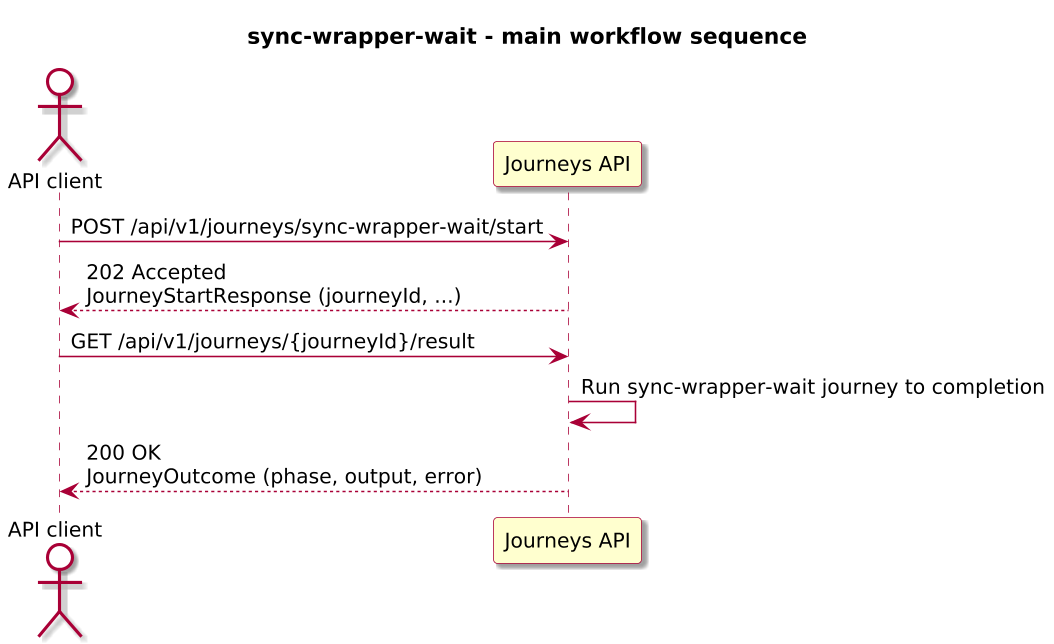

The diagram above was rendered by PlantUML. Its source (embedded in the PNG):
@startuml

skinparam BackgroundColor #FFFFFF
skinparam Shadowing true

skinparam DefaultFontName "SansSerif"
skinparam DefaultFontSize 13
skinparam DefaultFontStyle plain

skinparam dpi 150

skinparam sequence {
  ArrowColor #A80036
  LifeLineBorderColor #A80036
  LifeLineBackgroundColor #FFFFFF
}

skinparam Note {
  BackgroundColor #FBFB77
  BorderColor #A80036
}

skinparam ParticipantBorderColor #A80036
skinparam ParticipantBackgroundColor #FEFECE

skinparam ActorBorderColor #A80036
skinparam ActorBackgroundColor #FFFFFF
skinparam SequenceActorBorderThickness 2

skinparam state {
  BorderColor #A80036
  BackgroundColor #FEFECE
}

skinparam activity {
  ArrowColor #A80036
  BackgroundColor #FEFECE
  BorderColor #A80036
}

!include journey-diagram-theme.puml
title sync-wrapper-wait - main workflow sequence

actor "API client" as Client
participant "Journeys API" as Journeys

Client -> Journeys: POST /api/v1/journeys/sync-wrapper-wait/start
Journeys --> Client: 202 Accepted\nJourneyStartResponse (journeyId, ...)

Client -> Journeys: GET /api/v1/journeys/{journeyId}/result
Journeys -> Journeys: Run sync-wrapper-wait journey to completion
Journeys --> Client: 200 OK\nJourneyOutcome (phase, output, error)

@enduml